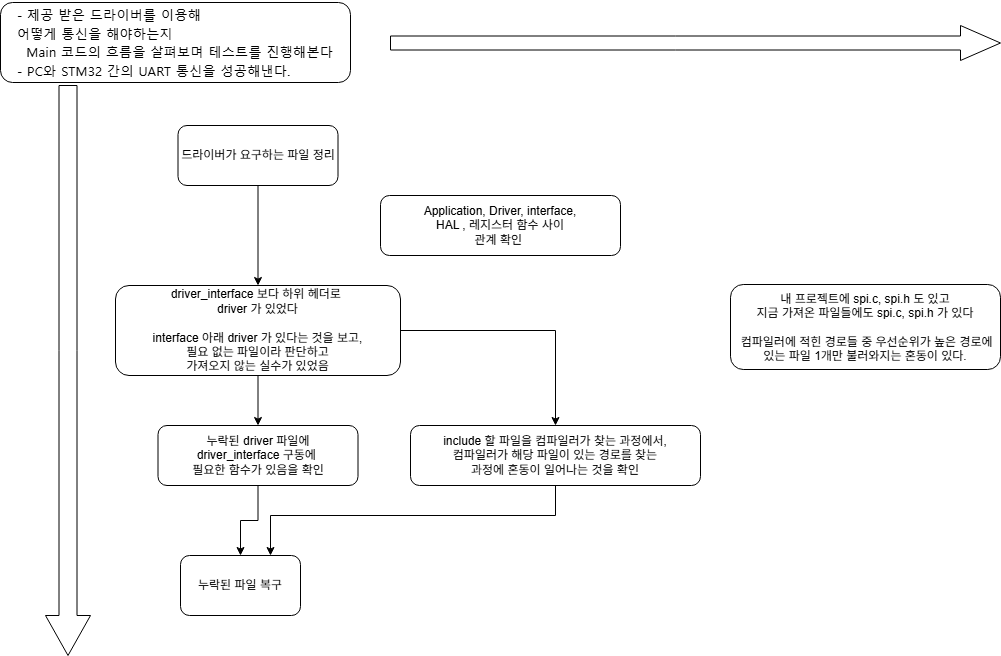

The diagram above was exported from draw.io. Its source (the exported page's mxGraphModel, read from the mxfile embedded in the PNG):
<mxGraphModel dx="1294" dy="3123" grid="1" gridSize="10" guides="1" tooltips="1" connect="1" arrows="1" fold="1" page="1" pageScale="1" pageWidth="827" pageHeight="1169" math="0" shadow="0">
  <root>
    <mxCell id="0" />
    <mxCell id="1" parent="0" />
    <mxCell id="pPAbHIhX7nbaTPIWZXEX-1" parent="1" style="rounded=1;whiteSpace=wrap;html=1;" value="&lt;div style=&quot;line-height: 37%;&quot;&gt;&lt;p style=&quot;margin-bottom: 8pt; text-align: left;&quot;&gt;&lt;span lang=&quot;en-US&quot; dir=&quot;LTR&quot; style=&quot;font-family: &amp;quot;맑은 고딕&amp;quot;; font-size: 10pt; line-height: 37%;&quot;&gt;- 제공 받은 드라이버를 이용해&amp;nbsp;&lt;/span&gt;&lt;/p&gt;&lt;p style=&quot;margin-bottom: 8pt; text-align: left;&quot;&gt;&lt;span lang=&quot;en-US&quot; dir=&quot;LTR&quot; style=&quot;font-family: &amp;quot;맑은 고딕&amp;quot;; font-size: 10pt; line-height: 37%;&quot;&gt;어떻게 통신을 해야하는지&lt;/span&gt;&lt;/p&gt;&lt;p style=&quot;margin-bottom: 8pt; text-align: left;&quot;&gt;&lt;span lang=&quot;en-US&quot; dir=&quot;LTR&quot; style=&quot;font-family: &amp;quot;맑은 고딕&amp;quot;; font-size: 10pt; line-height: 37%;&quot;&gt;&amp;nbsp;&amp;nbsp;Main 코드의 흐름을 살펴보며 테스트를 진행해본다&lt;/span&gt;&lt;/p&gt;&lt;p style=&quot;margin-bottom: 8pt; text-align: justify;&quot;&gt;&lt;span lang=&quot;en-US&quot; dir=&quot;LTR&quot; style=&quot;font-family: &amp;quot;맑은 고딕&amp;quot;; font-size: 10pt; line-height: 37%;&quot;&gt;- PC와 STM32 간의 UART 통신을 성공해낸다.&amp;nbsp;&lt;/span&gt;&lt;/p&gt;&lt;/div&gt;" vertex="1">
      <mxGeometry height="80" width="350" x="10" y="-2333" as="geometry" />
    </mxCell>
    <mxCell id="pPAbHIhX7nbaTPIWZXEX-2" parent="1" style="html=1;shadow=0;dashed=0;align=center;verticalAlign=middle;shape=mxgraph.arrows2.arrow;dy=0.6;dx=40;direction=south;notch=0;" value="" vertex="1">
      <mxGeometry height="570" width="45" x="55" y="-2250" as="geometry" />
    </mxCell>
    <mxCell id="pPAbHIhX7nbaTPIWZXEX-3" parent="1" style="html=1;shadow=0;dashed=0;align=center;verticalAlign=middle;shape=mxgraph.arrows2.arrow;dy=0.6;dx=40;notch=0;" value="" vertex="1">
      <mxGeometry height="35" width="610" x="400" y="-2310" as="geometry" />
    </mxCell>
    <mxCell id="pPAbHIhX7nbaTPIWZXEX-12" edge="1" parent="1" source="pPAbHIhX7nbaTPIWZXEX-4" style="edgeStyle=orthogonalEdgeStyle;rounded=0;orthogonalLoop=1;jettySize=auto;html=1;" target="pPAbHIhX7nbaTPIWZXEX-6" value="">
      <mxGeometry relative="1" as="geometry" />
    </mxCell>
    <mxCell id="pPAbHIhX7nbaTPIWZXEX-4" parent="1" style="rounded=1;whiteSpace=wrap;html=1;" value="드라이버가 요구하는 파일 정리" vertex="1">
      <mxGeometry height="60" width="160" x="187.5" y="-2210" as="geometry" />
    </mxCell>
    <mxCell id="pPAbHIhX7nbaTPIWZXEX-5" parent="1" style="rounded=1;whiteSpace=wrap;html=1;" value="Application, Driver, interface,&lt;div&gt;&amp;nbsp;HAL , 레지스터 함수 사이&amp;nbsp;&lt;/div&gt;&lt;div&gt;관계 확인&amp;nbsp;&lt;/div&gt;" vertex="1">
      <mxGeometry height="60" width="240" x="390" y="-2140" as="geometry" />
    </mxCell>
    <mxCell id="pPAbHIhX7nbaTPIWZXEX-13" edge="1" parent="1" source="pPAbHIhX7nbaTPIWZXEX-6" style="edgeStyle=orthogonalEdgeStyle;rounded=0;orthogonalLoop=1;jettySize=auto;html=1;" target="pPAbHIhX7nbaTPIWZXEX-7" value="">
      <mxGeometry relative="1" as="geometry" />
    </mxCell>
    <mxCell id="pPAbHIhX7nbaTPIWZXEX-14" edge="1" parent="1" source="pPAbHIhX7nbaTPIWZXEX-6" style="edgeStyle=orthogonalEdgeStyle;rounded=0;orthogonalLoop=1;jettySize=auto;html=1;" target="pPAbHIhX7nbaTPIWZXEX-8">
      <mxGeometry relative="1" as="geometry" />
    </mxCell>
    <mxCell id="pPAbHIhX7nbaTPIWZXEX-6" parent="1" style="rounded=1;whiteSpace=wrap;html=1;" value="driver_interface 보다 하위 헤더로&amp;nbsp;&lt;div&gt;driver 가 있었다&lt;/div&gt;&lt;div&gt;&lt;br&gt;&lt;div&gt;interface 아래 driver 가 있다는 것을 보고,&lt;/div&gt;&lt;div&gt;&amp;nbsp;필요 없는 파일이라 판단하고&amp;nbsp;&lt;/div&gt;&lt;div&gt;가져오지 않는 실수가 있었음&lt;/div&gt;&lt;/div&gt;" vertex="1">
      <mxGeometry height="90" width="285" x="125" y="-2050" as="geometry" />
    </mxCell>
    <mxCell id="pPAbHIhX7nbaTPIWZXEX-17" edge="1" parent="1" source="pPAbHIhX7nbaTPIWZXEX-7" style="edgeStyle=orthogonalEdgeStyle;rounded=0;orthogonalLoop=1;jettySize=auto;html=1;" target="pPAbHIhX7nbaTPIWZXEX-9" value="">
      <mxGeometry relative="1" as="geometry" />
    </mxCell>
    <mxCell id="pPAbHIhX7nbaTPIWZXEX-7" parent="1" style="rounded=1;whiteSpace=wrap;html=1;" value="누락된 driver 파일에&lt;br&gt;driver_interface 구동에&amp;nbsp;&lt;div&gt;필요한 함수가 있음을 확인&lt;/div&gt;" vertex="1">
      <mxGeometry height="60" width="200" x="167.5" y="-1910" as="geometry" />
    </mxCell>
    <mxCell id="pPAbHIhX7nbaTPIWZXEX-16" edge="1" parent="1" source="pPAbHIhX7nbaTPIWZXEX-8" style="edgeStyle=orthogonalEdgeStyle;rounded=0;orthogonalLoop=1;jettySize=auto;html=1;entryX=0.75;entryY=0;entryDx=0;entryDy=0;" target="pPAbHIhX7nbaTPIWZXEX-9">
      <mxGeometry relative="1" as="geometry">
        <Array as="points">
          <mxPoint x="565" y="-1820" />
          <mxPoint x="280" y="-1820" />
        </Array>
      </mxGeometry>
    </mxCell>
    <mxCell id="pPAbHIhX7nbaTPIWZXEX-8" parent="1" style="rounded=1;whiteSpace=wrap;html=1;" value="include 할 파일을 컴파일러가 찾는 과정에서,&lt;div&gt;&lt;span style=&quot;background-color: transparent; color: light-dark(rgb(0, 0, 0), rgb(255, 255, 255));&quot;&gt;컴파일러가 해당 파일이 있는 경로를 찾는&lt;/span&gt;&lt;/div&gt;&lt;div&gt;&lt;span style=&quot;background-color: transparent; color: light-dark(rgb(0, 0, 0), rgb(255, 255, 255));&quot;&gt;&amp;nbsp;과정에 혼동이 일어나는 것을 확인&amp;nbsp;&lt;/span&gt;&lt;/div&gt;" vertex="1">
      <mxGeometry height="60" width="290" x="420" y="-1910" as="geometry" />
    </mxCell>
    <mxCell id="pPAbHIhX7nbaTPIWZXEX-9" parent="1" style="rounded=1;whiteSpace=wrap;html=1;" value="누락된 파일 복구" vertex="1">
      <mxGeometry height="60" width="120" x="190" y="-1780" as="geometry" />
    </mxCell>
    <mxCell id="pPAbHIhX7nbaTPIWZXEX-11" parent="1" style="rounded=1;whiteSpace=wrap;html=1;" value="내 프로젝트에 spi.c, spi.h 도 있고&lt;br&gt;지금 가져온 파일들에도 spi.c, spi.h 가 있다&lt;div&gt;&lt;br&gt;&lt;/div&gt;&lt;div&gt;&amp;nbsp;컴파일러에 적힌 경로들 중 우선순위가 높은 경로에 있는 파일 1개만 불러와지는 혼동이 있다.&lt;/div&gt;" vertex="1">
      <mxGeometry height="85" width="270" x="740" y="-2051" as="geometry" />
    </mxCell>
  </root>
</mxGraphModel>